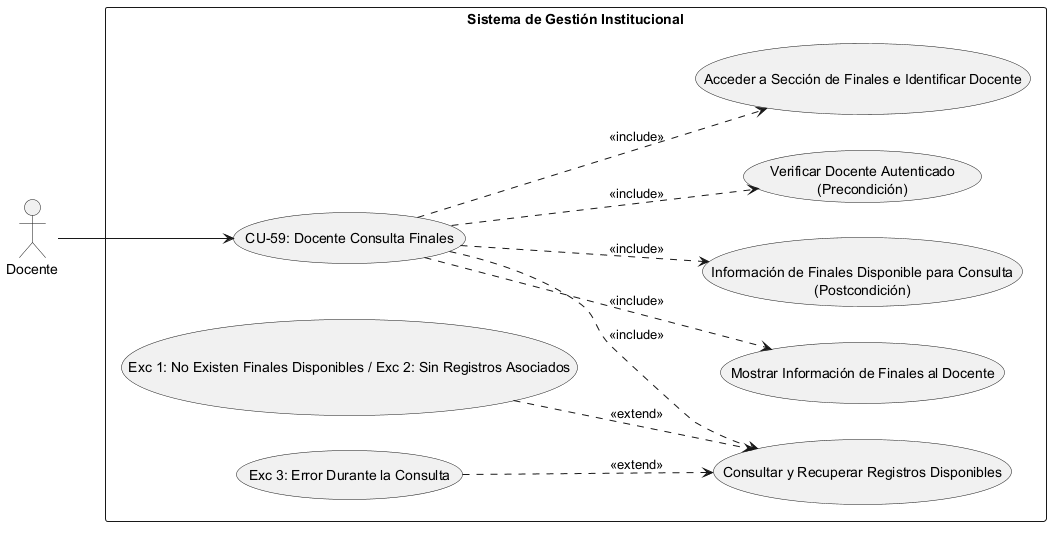

The diagram above was rendered by PlantUML. Its source (embedded in the PNG):
@startuml
left to right direction
skinparam packageStyle rectangle

' Definición de Actores
actor "Docente" as Actor

rectangle "Sistema de Gestión Institucional" {
    
    ' Caso de Uso Principal
    usecase "CU-59: Docente Consulta Finales" as CU59
    
    ' --- PRECONDICIONES ---
    usecase "Verificar Docente Autenticado\n(Precondición)" as Precond
    
    ' --- SECUENCIA NORMAL ---
    usecase "Acceder a Sección de Finales e Identificar Docente" as Sec1
    usecase "Consultar y Recuperar Registros Disponibles" as Sec2
    usecase "Mostrar Información de Finales al Docente" as Sec3
    
    ' --- POSTCONDICIÓN ---
    usecase "Información de Finales Disponible para Consulta\n(Postcondición)" as Post
    
    ' --- EXCEPCIONES ---
    usecase "Exc 1: No Existen Finales Disponibles / Exc 2: Sin Registros Asociados" as Exc1_2
    usecase "Exc 3: Error Durante la Consulta" as Exc3

    ' Conexión del Actor al caso raíz
    Actor --> CU59

    ' Relaciones de Inclusión (Precondiciones, Secuencia Normal y Postcondición)
    CU59 ..> Precond : <<include>>
    CU59 ..> Sec1 : <<include>>
    CU59 ..> Sec2 : <<include>>
    CU59 ..> Sec3 : <<include>>
    CU59 ..> Post : <<include>>

    ' Relaciones de Extensión (Excepciones vinculadas al paso correspondiente)
    Exc1_2 ..> Sec2 : <<extend>>
    Exc3 ..> Sec2 : <<extend>>
}
@enduml